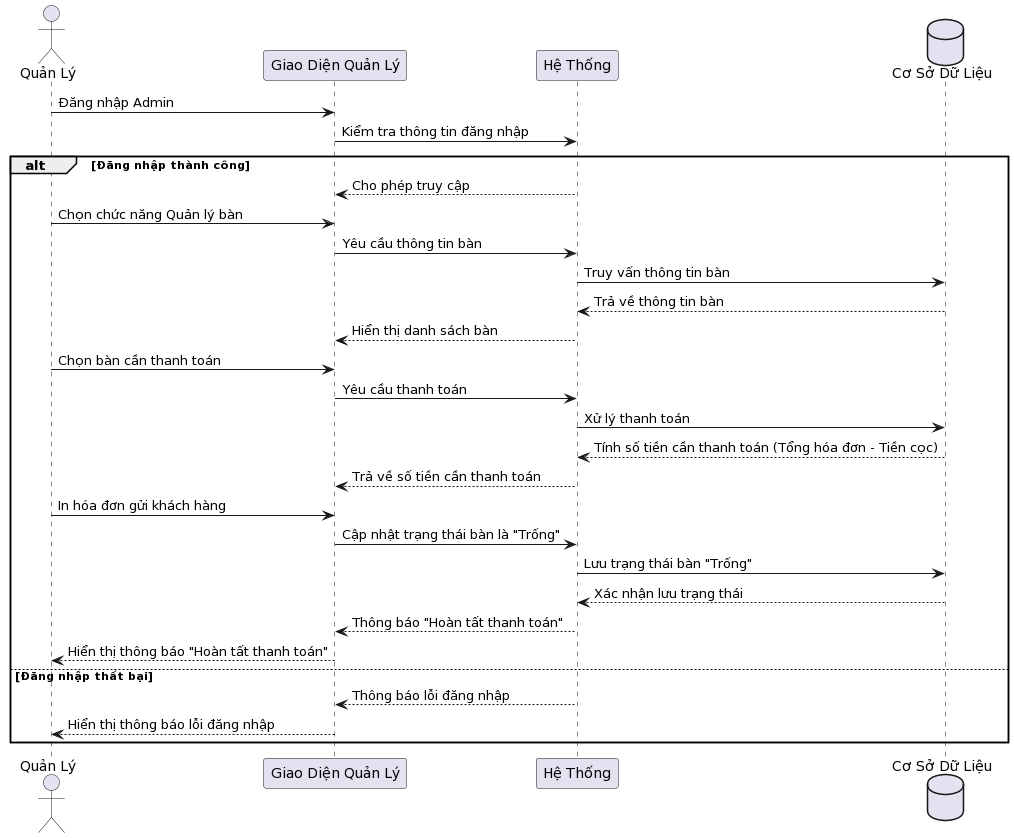

The diagram above was rendered by PlantUML. Its source (embedded in the PNG):
@startuml
actor "Quản Lý" as Manager
participant "Giao Diện Quản Lý" as GUI
participant "Hệ Thống" as System
database "Cơ Sở Dữ Liệu" as DB

Manager -> GUI : Đăng nhập Admin
GUI -> System : Kiểm tra thông tin đăng nhập

alt Đăng nhập thành công
    System --> GUI : Cho phép truy cập
    Manager -> GUI : Chọn chức năng Quản lý bàn
    GUI -> System : Yêu cầu thông tin bàn
    System -> DB : Truy vấn thông tin bàn
    DB --> System : Trả về thông tin bàn
    System --> GUI : Hiển thị danh sách bàn
    Manager -> GUI : Chọn bàn cần thanh toán
    GUI -> System : Yêu cầu thanh toán
    System -> DB : Xử lý thanh toán
    DB --> System : Tính số tiền cần thanh toán (Tổng hóa đơn - Tiền cọc)
    System --> GUI : Trả về số tiền cần thanh toán
    Manager -> GUI : In hóa đơn gửi khách hàng
    GUI -> System : Cập nhật trạng thái bàn là "Trống"
    System -> DB : Lưu trạng thái bàn "Trống"
    DB --> System : Xác nhận lưu trạng thái
    System --> GUI : Thông báo "Hoàn tất thanh toán"
    GUI --> Manager : Hiển thị thông báo "Hoàn tất thanh toán"
else Đăng nhập thất bại
    System --> GUI : Thông báo lỗi đăng nhập
    GUI --> Manager : Hiển thị thông báo lỗi đăng nhập
end
@enduml